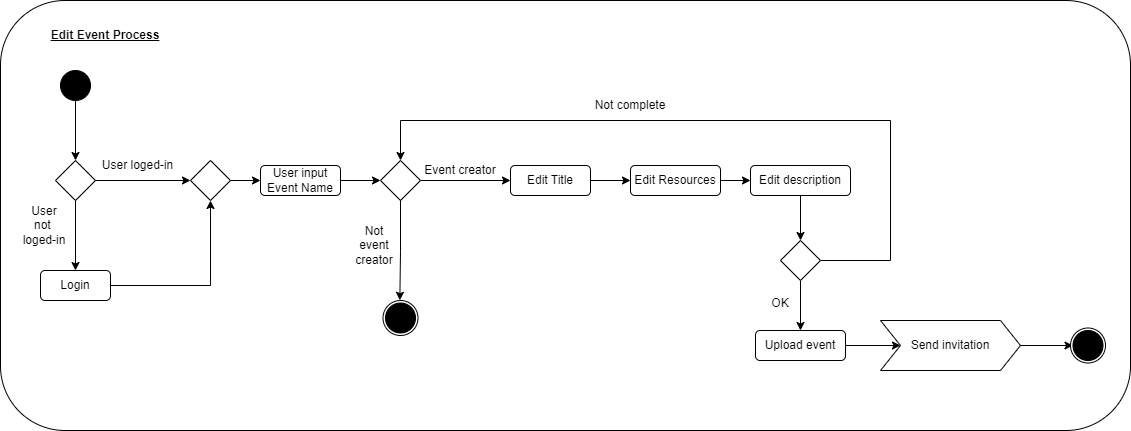

The diagram above was exported from draw.io. Its source (the exported page's mxGraphModel, read from the mxfile embedded in the PNG):
<mxGraphModel dx="1050" dy="557" grid="1" gridSize="10" guides="1" tooltips="1" connect="1" arrows="1" fold="1" page="1" pageScale="1" pageWidth="1169" pageHeight="827" math="0" shadow="0">
  <root>
    <mxCell id="0" />
    <mxCell id="1" parent="0" />
    <mxCell id="Rgt5v65-71ZY1724Dm8l-52" value="" style="rounded=1;whiteSpace=wrap;html=1;" vertex="1" parent="1">
      <mxGeometry x="10" y="40" width="1130" height="430" as="geometry" />
    </mxCell>
    <mxCell id="Rgt5v65-71ZY1724Dm8l-6" style="edgeStyle=orthogonalEdgeStyle;rounded=0;orthogonalLoop=1;jettySize=auto;html=1;" edge="1" parent="1" source="Rgt5v65-71ZY1724Dm8l-2" target="Rgt5v65-71ZY1724Dm8l-5">
      <mxGeometry relative="1" as="geometry" />
    </mxCell>
    <mxCell id="Rgt5v65-71ZY1724Dm8l-2" value="" style="ellipse;whiteSpace=wrap;html=1;aspect=fixed;fillColor=#000000;" vertex="1" parent="1">
      <mxGeometry x="70" y="110" width="30" height="30" as="geometry" />
    </mxCell>
    <mxCell id="Rgt5v65-71ZY1724Dm8l-4" value="Edit Event Process" style="text;html=1;align=center;verticalAlign=middle;whiteSpace=wrap;rounded=0;fontStyle=5" vertex="1" parent="1">
      <mxGeometry x="50" y="60" width="130" height="30" as="geometry" />
    </mxCell>
    <mxCell id="Rgt5v65-71ZY1724Dm8l-8" style="edgeStyle=orthogonalEdgeStyle;rounded=0;orthogonalLoop=1;jettySize=auto;html=1;entryX=0.5;entryY=0;entryDx=0;entryDy=0;" edge="1" parent="1" source="Rgt5v65-71ZY1724Dm8l-5" target="Rgt5v65-71ZY1724Dm8l-7">
      <mxGeometry relative="1" as="geometry" />
    </mxCell>
    <mxCell id="Rgt5v65-71ZY1724Dm8l-5" value="" style="rhombus;whiteSpace=wrap;html=1;" vertex="1" parent="1">
      <mxGeometry x="65" y="200" width="40" height="40" as="geometry" />
    </mxCell>
    <mxCell id="Rgt5v65-71ZY1724Dm8l-16" style="edgeStyle=orthogonalEdgeStyle;rounded=0;orthogonalLoop=1;jettySize=auto;html=1;entryX=0.5;entryY=1;entryDx=0;entryDy=0;" edge="1" parent="1" source="Rgt5v65-71ZY1724Dm8l-7" target="Rgt5v65-71ZY1724Dm8l-10">
      <mxGeometry relative="1" as="geometry" />
    </mxCell>
    <mxCell id="Rgt5v65-71ZY1724Dm8l-7" value="Login" style="rounded=1;whiteSpace=wrap;html=1;" vertex="1" parent="1">
      <mxGeometry x="50" y="310" width="70" height="30" as="geometry" />
    </mxCell>
    <mxCell id="Rgt5v65-71ZY1724Dm8l-9" value="User loged-in" style="text;html=1;align=center;verticalAlign=middle;whiteSpace=wrap;rounded=0;" vertex="1" parent="1">
      <mxGeometry x="105" y="190" width="85" height="30" as="geometry" />
    </mxCell>
    <mxCell id="Rgt5v65-71ZY1724Dm8l-15" style="edgeStyle=orthogonalEdgeStyle;rounded=0;orthogonalLoop=1;jettySize=auto;html=1;" edge="1" parent="1" source="Rgt5v65-71ZY1724Dm8l-10" target="Rgt5v65-71ZY1724Dm8l-14">
      <mxGeometry relative="1" as="geometry" />
    </mxCell>
    <mxCell id="Rgt5v65-71ZY1724Dm8l-10" value="" style="rhombus;whiteSpace=wrap;html=1;" vertex="1" parent="1">
      <mxGeometry x="200" y="200" width="40" height="40" as="geometry" />
    </mxCell>
    <mxCell id="Rgt5v65-71ZY1724Dm8l-11" style="edgeStyle=orthogonalEdgeStyle;rounded=0;orthogonalLoop=1;jettySize=auto;html=1;entryX=0;entryY=0.5;entryDx=0;entryDy=0;" edge="1" parent="1" source="Rgt5v65-71ZY1724Dm8l-5" target="Rgt5v65-71ZY1724Dm8l-10">
      <mxGeometry relative="1" as="geometry" />
    </mxCell>
    <mxCell id="Rgt5v65-71ZY1724Dm8l-13" value="User not&amp;nbsp; loged-in" style="text;html=1;align=center;verticalAlign=middle;whiteSpace=wrap;rounded=0;" vertex="1" parent="1">
      <mxGeometry x="30" y="240" width="48" height="50" as="geometry" />
    </mxCell>
    <mxCell id="Rgt5v65-71ZY1724Dm8l-21" style="edgeStyle=orthogonalEdgeStyle;rounded=0;orthogonalLoop=1;jettySize=auto;html=1;entryX=0;entryY=0.5;entryDx=0;entryDy=0;" edge="1" parent="1" source="Rgt5v65-71ZY1724Dm8l-14" target="Rgt5v65-71ZY1724Dm8l-20">
      <mxGeometry relative="1" as="geometry" />
    </mxCell>
    <mxCell id="Rgt5v65-71ZY1724Dm8l-14" value="User input Event Name" style="rounded=1;whiteSpace=wrap;html=1;" vertex="1" parent="1">
      <mxGeometry x="270" y="205" width="80" height="30" as="geometry" />
    </mxCell>
    <mxCell id="Rgt5v65-71ZY1724Dm8l-30" style="edgeStyle=orthogonalEdgeStyle;rounded=0;orthogonalLoop=1;jettySize=auto;html=1;entryX=0;entryY=0.5;entryDx=0;entryDy=0;" edge="1" parent="1" source="Rgt5v65-71ZY1724Dm8l-20" target="Rgt5v65-71ZY1724Dm8l-29">
      <mxGeometry relative="1" as="geometry" />
    </mxCell>
    <mxCell id="Rgt5v65-71ZY1724Dm8l-20" value="" style="rhombus;whiteSpace=wrap;html=1;" vertex="1" parent="1">
      <mxGeometry x="390" y="200" width="40" height="40" as="geometry" />
    </mxCell>
    <mxCell id="Rgt5v65-71ZY1724Dm8l-25" value="" style="ellipse;whiteSpace=wrap;html=1;aspect=fixed;" vertex="1" parent="1">
      <mxGeometry x="392.5" y="340" width="35" height="35" as="geometry" />
    </mxCell>
    <mxCell id="Rgt5v65-71ZY1724Dm8l-23" value="" style="ellipse;whiteSpace=wrap;html=1;aspect=fixed;fillColor=#000000;" vertex="1" parent="1">
      <mxGeometry x="395" y="342.5" width="30" height="30" as="geometry" />
    </mxCell>
    <mxCell id="Rgt5v65-71ZY1724Dm8l-27" style="edgeStyle=orthogonalEdgeStyle;rounded=0;orthogonalLoop=1;jettySize=auto;html=1;entryX=0.478;entryY=-0.091;entryDx=0;entryDy=0;entryPerimeter=0;" edge="1" parent="1" source="Rgt5v65-71ZY1724Dm8l-20" target="Rgt5v65-71ZY1724Dm8l-23">
      <mxGeometry relative="1" as="geometry" />
    </mxCell>
    <mxCell id="Rgt5v65-71ZY1724Dm8l-28" value="Not event creator" style="text;html=1;align=center;verticalAlign=middle;whiteSpace=wrap;rounded=0;" vertex="1" parent="1">
      <mxGeometry x="360" y="260" width="48" height="50" as="geometry" />
    </mxCell>
    <mxCell id="Rgt5v65-71ZY1724Dm8l-33" style="edgeStyle=orthogonalEdgeStyle;rounded=0;orthogonalLoop=1;jettySize=auto;html=1;entryX=0;entryY=0.5;entryDx=0;entryDy=0;" edge="1" parent="1" source="Rgt5v65-71ZY1724Dm8l-29" target="Rgt5v65-71ZY1724Dm8l-32">
      <mxGeometry relative="1" as="geometry" />
    </mxCell>
    <mxCell id="Rgt5v65-71ZY1724Dm8l-29" value="Edit Title" style="rounded=1;whiteSpace=wrap;html=1;" vertex="1" parent="1">
      <mxGeometry x="520" y="205" width="80" height="30" as="geometry" />
    </mxCell>
    <mxCell id="Rgt5v65-71ZY1724Dm8l-31" value="Event creator" style="text;html=1;align=center;verticalAlign=middle;whiteSpace=wrap;rounded=0;" vertex="1" parent="1">
      <mxGeometry x="430" y="185" width="80" height="50" as="geometry" />
    </mxCell>
    <mxCell id="Rgt5v65-71ZY1724Dm8l-35" style="edgeStyle=orthogonalEdgeStyle;rounded=0;orthogonalLoop=1;jettySize=auto;html=1;entryX=0;entryY=0.5;entryDx=0;entryDy=0;" edge="1" parent="1" source="Rgt5v65-71ZY1724Dm8l-32" target="Rgt5v65-71ZY1724Dm8l-34">
      <mxGeometry relative="1" as="geometry" />
    </mxCell>
    <mxCell id="Rgt5v65-71ZY1724Dm8l-32" value="Edit Resources" style="rounded=1;whiteSpace=wrap;html=1;" vertex="1" parent="1">
      <mxGeometry x="640" y="205" width="90" height="30" as="geometry" />
    </mxCell>
    <mxCell id="Rgt5v65-71ZY1724Dm8l-51" style="edgeStyle=orthogonalEdgeStyle;rounded=0;orthogonalLoop=1;jettySize=auto;html=1;entryX=0.5;entryY=0;entryDx=0;entryDy=0;" edge="1" parent="1" source="Rgt5v65-71ZY1724Dm8l-34" target="Rgt5v65-71ZY1724Dm8l-38">
      <mxGeometry relative="1" as="geometry" />
    </mxCell>
    <mxCell id="Rgt5v65-71ZY1724Dm8l-34" value="Edit description" style="rounded=1;whiteSpace=wrap;html=1;" vertex="1" parent="1">
      <mxGeometry x="760" y="205" width="100" height="30" as="geometry" />
    </mxCell>
    <mxCell id="Rgt5v65-71ZY1724Dm8l-40" style="edgeStyle=orthogonalEdgeStyle;rounded=0;orthogonalLoop=1;jettySize=auto;html=1;entryX=0.5;entryY=0;entryDx=0;entryDy=0;" edge="1" parent="1" source="Rgt5v65-71ZY1724Dm8l-38" target="Rgt5v65-71ZY1724Dm8l-20">
      <mxGeometry relative="1" as="geometry">
        <Array as="points">
          <mxPoint x="900" y="300" />
          <mxPoint x="900" y="160" />
          <mxPoint x="410" y="160" />
        </Array>
      </mxGeometry>
    </mxCell>
    <mxCell id="Rgt5v65-71ZY1724Dm8l-43" style="edgeStyle=orthogonalEdgeStyle;rounded=0;orthogonalLoop=1;jettySize=auto;html=1;entryX=0.5;entryY=0;entryDx=0;entryDy=0;" edge="1" parent="1" source="Rgt5v65-71ZY1724Dm8l-38" target="Rgt5v65-71ZY1724Dm8l-42">
      <mxGeometry relative="1" as="geometry" />
    </mxCell>
    <mxCell id="Rgt5v65-71ZY1724Dm8l-38" value="" style="rhombus;whiteSpace=wrap;html=1;" vertex="1" parent="1">
      <mxGeometry x="790" y="280" width="40" height="40" as="geometry" />
    </mxCell>
    <mxCell id="Rgt5v65-71ZY1724Dm8l-41" value="Not complete" style="text;html=1;align=center;verticalAlign=middle;whiteSpace=wrap;rounded=0;" vertex="1" parent="1">
      <mxGeometry x="600" y="120" width="80" height="50" as="geometry" />
    </mxCell>
    <mxCell id="Rgt5v65-71ZY1724Dm8l-46" style="edgeStyle=orthogonalEdgeStyle;rounded=0;orthogonalLoop=1;jettySize=auto;html=1;" edge="1" parent="1" source="Rgt5v65-71ZY1724Dm8l-42" target="Rgt5v65-71ZY1724Dm8l-45">
      <mxGeometry relative="1" as="geometry" />
    </mxCell>
    <mxCell id="Rgt5v65-71ZY1724Dm8l-42" value="Upload event" style="rounded=1;whiteSpace=wrap;html=1;" vertex="1" parent="1">
      <mxGeometry x="765" y="370" width="90" height="30" as="geometry" />
    </mxCell>
    <mxCell id="Rgt5v65-71ZY1724Dm8l-44" value="OK" style="text;html=1;align=center;verticalAlign=middle;whiteSpace=wrap;rounded=0;" vertex="1" parent="1">
      <mxGeometry x="750" y="317.5" width="80" height="50" as="geometry" />
    </mxCell>
    <mxCell id="Rgt5v65-71ZY1724Dm8l-49" style="edgeStyle=orthogonalEdgeStyle;rounded=0;orthogonalLoop=1;jettySize=auto;html=1;" edge="1" parent="1" source="Rgt5v65-71ZY1724Dm8l-45" target="Rgt5v65-71ZY1724Dm8l-48">
      <mxGeometry relative="1" as="geometry" />
    </mxCell>
    <mxCell id="Rgt5v65-71ZY1724Dm8l-45" value="Send invitation" style="shape=step;perimeter=stepPerimeter;whiteSpace=wrap;html=1;fixedSize=1;" vertex="1" parent="1">
      <mxGeometry x="890" y="360" width="140" height="50" as="geometry" />
    </mxCell>
    <mxCell id="Rgt5v65-71ZY1724Dm8l-47" value="" style="ellipse;whiteSpace=wrap;html=1;aspect=fixed;" vertex="1" parent="1">
      <mxGeometry x="1080" y="367.5" width="35" height="35" as="geometry" />
    </mxCell>
    <mxCell id="Rgt5v65-71ZY1724Dm8l-48" value="" style="ellipse;whiteSpace=wrap;html=1;aspect=fixed;fillColor=#000000;" vertex="1" parent="1">
      <mxGeometry x="1082.5" y="370" width="30" height="30" as="geometry" />
    </mxCell>
  </root>
</mxGraphModel>